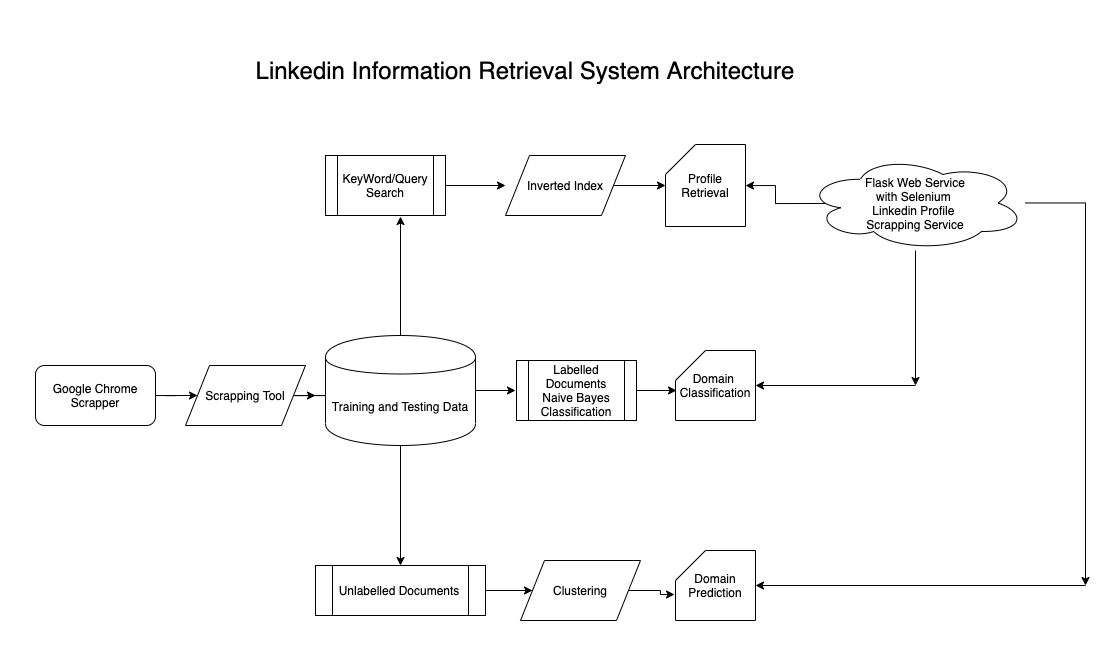

The diagram above was exported from draw.io. Its source (the exported page's mxGraphModel, read from the mxfile embedded in the PNG):
<mxGraphModel dx="874" dy="1937" grid="1" gridSize="10" guides="1" tooltips="1" connect="1" arrows="1" fold="1" page="1" pageScale="1" pageWidth="827" pageHeight="1169" math="0" shadow="0">
  <root>
    <mxCell id="0" />
    <mxCell id="1" parent="0" />
    <mxCell id="FpxzvanuxWSYoLdx4vFU-19" style="edgeStyle=orthogonalEdgeStyle;rounded=0;orthogonalLoop=1;jettySize=auto;html=1;entryX=0;entryY=0.5;entryDx=0;entryDy=0;" edge="1" parent="1" source="FpxzvanuxWSYoLdx4vFU-1" target="FpxzvanuxWSYoLdx4vFU-2">
      <mxGeometry relative="1" as="geometry" />
    </mxCell>
    <mxCell id="FpxzvanuxWSYoLdx4vFU-1" value="Google Chrome Scrapper" style="rounded=1;whiteSpace=wrap;html=1;" vertex="1" parent="1">
      <mxGeometry x="50" y="220" width="120" height="60" as="geometry" />
    </mxCell>
    <mxCell id="FpxzvanuxWSYoLdx4vFU-21" style="edgeStyle=orthogonalEdgeStyle;rounded=0;orthogonalLoop=1;jettySize=auto;html=1;" edge="1" parent="1" source="FpxzvanuxWSYoLdx4vFU-2">
      <mxGeometry relative="1" as="geometry">
        <mxPoint x="330" y="250" as="targetPoint" />
      </mxGeometry>
    </mxCell>
    <mxCell id="FpxzvanuxWSYoLdx4vFU-2" value="Scrapping Tool" style="shape=parallelogram;perimeter=parallelogramPerimeter;whiteSpace=wrap;html=1;" vertex="1" parent="1">
      <mxGeometry x="200" y="220" width="120" height="60" as="geometry" />
    </mxCell>
    <mxCell id="FpxzvanuxWSYoLdx4vFU-7" style="edgeStyle=orthogonalEdgeStyle;rounded=0;orthogonalLoop=1;jettySize=auto;html=1;" edge="1" parent="1" source="FpxzvanuxWSYoLdx4vFU-3" target="FpxzvanuxWSYoLdx4vFU-6">
      <mxGeometry relative="1" as="geometry" />
    </mxCell>
    <mxCell id="FpxzvanuxWSYoLdx4vFU-10" style="edgeStyle=orthogonalEdgeStyle;rounded=0;orthogonalLoop=1;jettySize=auto;html=1;entryX=0.625;entryY=1.017;entryDx=0;entryDy=0;entryPerimeter=0;" edge="1" parent="1" source="FpxzvanuxWSYoLdx4vFU-3" target="FpxzvanuxWSYoLdx4vFU-5">
      <mxGeometry relative="1" as="geometry" />
    </mxCell>
    <mxCell id="FpxzvanuxWSYoLdx4vFU-22" style="edgeStyle=orthogonalEdgeStyle;rounded=0;orthogonalLoop=1;jettySize=auto;html=1;" edge="1" parent="1" source="FpxzvanuxWSYoLdx4vFU-3">
      <mxGeometry relative="1" as="geometry">
        <mxPoint x="530" y="245" as="targetPoint" />
      </mxGeometry>
    </mxCell>
    <mxCell id="FpxzvanuxWSYoLdx4vFU-3" value="Training and Testing Data" style="shape=cylinder;whiteSpace=wrap;html=1;boundedLbl=1;backgroundOutline=1;" vertex="1" parent="1">
      <mxGeometry x="340" y="190" width="150" height="110" as="geometry" />
    </mxCell>
    <mxCell id="FpxzvanuxWSYoLdx4vFU-11" style="edgeStyle=orthogonalEdgeStyle;rounded=0;orthogonalLoop=1;jettySize=auto;html=1;entryX=0;entryY=0.5;entryDx=0;entryDy=0;" edge="1" parent="1" source="FpxzvanuxWSYoLdx4vFU-5">
      <mxGeometry relative="1" as="geometry">
        <mxPoint x="520" y="40" as="targetPoint" />
      </mxGeometry>
    </mxCell>
    <mxCell id="FpxzvanuxWSYoLdx4vFU-5" value="KeyWord/Query Search" style="shape=process;whiteSpace=wrap;html=1;backgroundOutline=1;" vertex="1" parent="1">
      <mxGeometry x="340" y="10" width="120" height="60" as="geometry" />
    </mxCell>
    <mxCell id="FpxzvanuxWSYoLdx4vFU-24" style="edgeStyle=orthogonalEdgeStyle;rounded=0;orthogonalLoop=1;jettySize=auto;html=1;entryX=0;entryY=0.5;entryDx=0;entryDy=0;" edge="1" parent="1" source="FpxzvanuxWSYoLdx4vFU-6" target="FpxzvanuxWSYoLdx4vFU-8">
      <mxGeometry relative="1" as="geometry" />
    </mxCell>
    <mxCell id="FpxzvanuxWSYoLdx4vFU-6" value="Unlabelled Documents&lt;br&gt;" style="shape=process;whiteSpace=wrap;html=1;backgroundOutline=1;" vertex="1" parent="1">
      <mxGeometry x="330" y="420" width="170" height="50" as="geometry" />
    </mxCell>
    <mxCell id="FpxzvanuxWSYoLdx4vFU-25" style="edgeStyle=orthogonalEdgeStyle;rounded=0;orthogonalLoop=1;jettySize=auto;html=1;entryX=-0.012;entryY=0.629;entryDx=0;entryDy=0;entryPerimeter=0;" edge="1" parent="1" source="FpxzvanuxWSYoLdx4vFU-8" target="FpxzvanuxWSYoLdx4vFU-18">
      <mxGeometry relative="1" as="geometry" />
    </mxCell>
    <mxCell id="FpxzvanuxWSYoLdx4vFU-8" value="Clustering" style="shape=parallelogram;perimeter=parallelogramPerimeter;whiteSpace=wrap;html=1;" vertex="1" parent="1">
      <mxGeometry x="535" y="415" width="120" height="60" as="geometry" />
    </mxCell>
    <mxCell id="FpxzvanuxWSYoLdx4vFU-27" style="edgeStyle=orthogonalEdgeStyle;rounded=0;orthogonalLoop=1;jettySize=auto;html=1;exitX=0.091;exitY=0.505;exitDx=0;exitDy=0;exitPerimeter=0;" edge="1" parent="1" source="FpxzvanuxWSYoLdx4vFU-9" target="FpxzvanuxWSYoLdx4vFU-16">
      <mxGeometry relative="1" as="geometry" />
    </mxCell>
    <mxCell id="FpxzvanuxWSYoLdx4vFU-29" style="edgeStyle=orthogonalEdgeStyle;rounded=0;orthogonalLoop=1;jettySize=auto;html=1;" edge="1" parent="1" source="FpxzvanuxWSYoLdx4vFU-9">
      <mxGeometry relative="1" as="geometry">
        <mxPoint x="1100" y="440" as="targetPoint" />
      </mxGeometry>
    </mxCell>
    <mxCell id="FpxzvanuxWSYoLdx4vFU-31" style="edgeStyle=orthogonalEdgeStyle;rounded=0;orthogonalLoop=1;jettySize=auto;html=1;" edge="1" parent="1" source="FpxzvanuxWSYoLdx4vFU-9">
      <mxGeometry relative="1" as="geometry">
        <mxPoint x="930" y="240" as="targetPoint" />
      </mxGeometry>
    </mxCell>
    <mxCell id="FpxzvanuxWSYoLdx4vFU-9" value="Flask Web Service&lt;br&gt;with Selenium &lt;br&gt;Linkedin Profile &lt;br&gt;Scrapping Service" style="ellipse;shape=cloud;whiteSpace=wrap;html=1;" vertex="1" parent="1">
      <mxGeometry x="820" y="10" width="220" height="95" as="geometry" />
    </mxCell>
    <mxCell id="FpxzvanuxWSYoLdx4vFU-26" style="edgeStyle=orthogonalEdgeStyle;rounded=0;orthogonalLoop=1;jettySize=auto;html=1;" edge="1" parent="1" source="FpxzvanuxWSYoLdx4vFU-12" target="FpxzvanuxWSYoLdx4vFU-16">
      <mxGeometry relative="1" as="geometry" />
    </mxCell>
    <mxCell id="FpxzvanuxWSYoLdx4vFU-12" value="Inverted Index" style="shape=parallelogram;perimeter=parallelogramPerimeter;whiteSpace=wrap;html=1;" vertex="1" parent="1">
      <mxGeometry x="520" y="10" width="120" height="60" as="geometry" />
    </mxCell>
    <mxCell id="FpxzvanuxWSYoLdx4vFU-23" style="edgeStyle=orthogonalEdgeStyle;rounded=0;orthogonalLoop=1;jettySize=auto;html=1;entryX=0.013;entryY=0.571;entryDx=0;entryDy=0;entryPerimeter=0;" edge="1" parent="1" source="FpxzvanuxWSYoLdx4vFU-13" target="FpxzvanuxWSYoLdx4vFU-15">
      <mxGeometry relative="1" as="geometry" />
    </mxCell>
    <mxCell id="FpxzvanuxWSYoLdx4vFU-13" value="Labelled Documents&lt;br&gt;Naive Bayes Classification" style="shape=process;whiteSpace=wrap;html=1;backgroundOutline=1;" vertex="1" parent="1">
      <mxGeometry x="531" y="215" width="120" height="60" as="geometry" />
    </mxCell>
    <mxCell id="FpxzvanuxWSYoLdx4vFU-15" value="Domain &lt;br&gt;Classification" style="shape=card;whiteSpace=wrap;html=1;" vertex="1" parent="1">
      <mxGeometry x="690" y="205" width="80" height="70" as="geometry" />
    </mxCell>
    <mxCell id="FpxzvanuxWSYoLdx4vFU-16" value="Profile Retrieval" style="shape=card;whiteSpace=wrap;html=1;" vertex="1" parent="1">
      <mxGeometry x="680" y="-1" width="80" height="82" as="geometry" />
    </mxCell>
    <mxCell id="FpxzvanuxWSYoLdx4vFU-18" value="Domain Prediction" style="shape=card;whiteSpace=wrap;html=1;" vertex="1" parent="1">
      <mxGeometry x="690" y="405" width="80" height="70" as="geometry" />
    </mxCell>
    <mxCell id="FpxzvanuxWSYoLdx4vFU-30" value="" style="endArrow=classic;html=1;entryX=1;entryY=0.5;entryDx=0;entryDy=0;entryPerimeter=0;" edge="1" parent="1" target="FpxzvanuxWSYoLdx4vFU-18">
      <mxGeometry width="50" height="50" relative="1" as="geometry">
        <mxPoint x="1100" y="440" as="sourcePoint" />
        <mxPoint x="950" y="400" as="targetPoint" />
      </mxGeometry>
    </mxCell>
    <mxCell id="FpxzvanuxWSYoLdx4vFU-32" value="" style="endArrow=classic;html=1;" edge="1" parent="1" target="FpxzvanuxWSYoLdx4vFU-15">
      <mxGeometry width="50" height="50" relative="1" as="geometry">
        <mxPoint x="930" y="240" as="sourcePoint" />
        <mxPoint x="890" y="210" as="targetPoint" />
      </mxGeometry>
    </mxCell>
    <mxCell id="FpxzvanuxWSYoLdx4vFU-33" value="&lt;font style=&quot;font-size: 24px&quot;&gt;Linkedin Information Retrieval System Architecture&lt;/font&gt;" style="text;html=1;strokeColor=none;fillColor=none;align=center;verticalAlign=middle;whiteSpace=wrap;rounded=0;" vertex="1" parent="1">
      <mxGeometry x="250" y="-110" width="580" height="70" as="geometry" />
    </mxCell>
  </root>
</mxGraphModel>